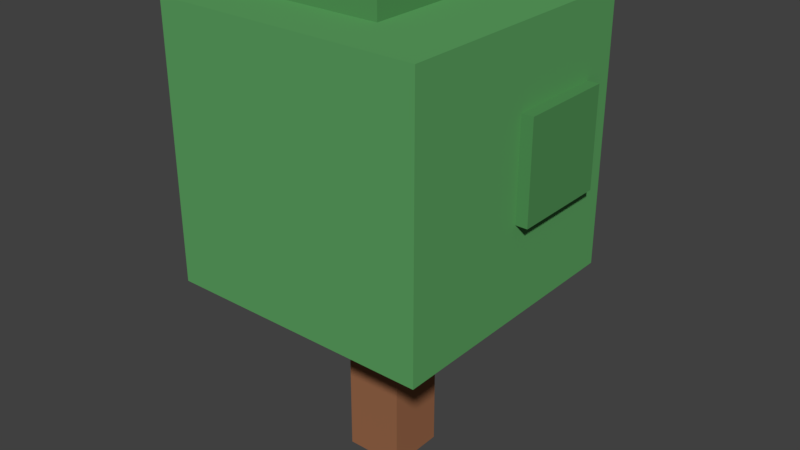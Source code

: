 # Source: tree2.blend  (saved by Blender 2.79.0; exported with 4.5.12 LTS)
import bpy
from mathutils import Matrix  # noqa: F401  (used for matrix-valued properties, if any)

bpy.ops.wm.read_factory_settings(use_empty=True)
scene = bpy.context.scene
scene.name = 'Scene'

# ---- collections
col_collection_1 = bpy.data.collections.new('Collection 1'); scene.collection.children.link(col_collection_1)

# ---- materials (node trees are filled in below, after node groups)
mat_material_076 = bpy.data.materials.new('Material.076')
mat_material_076.alpha_threshold = 0.0
mat_material_076.use_transparent_shadow = False
mat_material_076.diffuse_color = (0.3185, 0.1368, 0.06743, 1.0)
mat_material_076.roughness = 0.5
mat_material_074 = bpy.data.materials.new('Material.074')
mat_material_074.alpha_threshold = 0.0
mat_material_074.use_transparent_shadow = False
mat_material_074.diffuse_color = (0.1095, 0.3663, 0.1195, 1.0)
mat_material_074.roughness = 0.5
mat_material_075 = bpy.data.materials.new('Material.075')
mat_material_075.alpha_threshold = 0.0
mat_material_075.use_transparent_shadow = False
mat_material_075.diffuse_color = (0.08949, 0.2957, 0.09762, 1.0)
mat_material_075.roughness = 0.5
mat_material_073 = bpy.data.materials.new('Material.073')
mat_material_073.alpha_threshold = 0.0
mat_material_073.use_transparent_shadow = False
mat_material_073.diffuse_color = (0.08433, 0.281, 0.09266, 1.0)
mat_material_073.roughness = 0.5
mat_material_082 = bpy.data.materials.new('Material.082')
mat_material_082.alpha_threshold = 0.0
mat_material_082.use_transparent_shadow = False
mat_material_082.diffuse_color = (0.08433, 0.281, 0.09266, 1.0)
mat_material_082.roughness = 0.5

# ---- material node trees

# ---- world
world_world = bpy.data.worlds.new('World'); scene.world = world_world
world_world.color = (0.05088, 0.05088, 0.05088)
world_world.use_sun_shadow = False
world_world.sun_shadow_jitter_overblur = 0.0
world_world.cycles.sampling_method = 'MANUAL'

# ---- meshes
me_cube_038 = bpy.data.meshes.new('Cube.038')
me_cube_038.from_pydata([(-1.0, -1.0, -1.0), (-1.0, -1.0, 1.0), (-1.0, 1.0, -1.0), (-1.0, 1.0, 1.0), (1.0, -1.0, -1.0), (1.0, -1.0, 1.0), (1.0, 1.0, -1.0), (1.0, 1.0, 1.0)], [], [(0, 1, 3, 2), (2, 3, 7, 6), (6, 7, 5, 4), (4, 5, 1, 0), (2, 6, 4, 0), (7, 3, 1, 5)])
me_cube_038.materials.append(mat_material_076)
me_cube_038.use_remesh_preserve_volume = False
me_cube_038.use_remesh_preserve_attributes = False
me_cube_038.use_mirror_vertex_groups = False
me_cube_038.update()
me_cube_039 = bpy.data.meshes.new('Cube.039')
me_cube_039.from_pydata([(-1.0, -1.0, -1.0), (-1.0, -1.0, 1.0), (-1.0, 1.0, -1.0), (-1.0, 1.0, 1.0), (1.0, -1.0, -1.0), (1.0, -1.0, 1.0), (1.0, 1.0, -1.0), (1.0, 1.0, 1.0)], [], [(0, 1, 3, 2), (2, 3, 7, 6), (6, 7, 5, 4), (4, 5, 1, 0), (2, 6, 4, 0), (7, 3, 1, 5)])
me_cube_039.materials.append(mat_material_074)
me_cube_039.use_remesh_preserve_volume = False
me_cube_039.use_remesh_preserve_attributes = False
me_cube_039.use_mirror_vertex_groups = False
me_cube_039.update()
me_cube_040 = bpy.data.meshes.new('Cube.040')
me_cube_040.from_pydata([(-1.0, -1.0, -1.0), (-1.0, -1.0, 1.0), (-1.0, 1.0, -1.0), (-1.0, 1.0, 1.0), (1.0, -1.0, -1.0), (1.0, -1.0, 1.0), (1.0, 1.0, -1.0), (1.0, 1.0, 1.0)], [], [(0, 1, 3, 2), (2, 3, 7, 6), (6, 7, 5, 4), (4, 5, 1, 0), (2, 6, 4, 0), (7, 3, 1, 5)])
me_cube_040.materials.append(mat_material_075)
me_cube_040.use_remesh_preserve_volume = False
me_cube_040.use_remesh_preserve_attributes = False
me_cube_040.use_mirror_vertex_groups = False
me_cube_040.update()
me_cube_042 = bpy.data.meshes.new('Cube.042')
me_cube_042.from_pydata([(-1.0, -1.0, -1.0), (-1.0, -1.0, 1.0), (-1.0, 1.0, -1.0), (-1.0, 1.0, 1.0), (1.0, -1.0, -1.0), (1.0, -1.0, 1.0), (1.0, 1.0, -1.0), (1.0, 1.0, 1.0)], [], [(0, 1, 3, 2), (2, 3, 7, 6), (6, 7, 5, 4), (4, 5, 1, 0), (2, 6, 4, 0), (7, 3, 1, 5)])
me_cube_042.materials.append(mat_material_073)
me_cube_042.use_remesh_preserve_volume = False
me_cube_042.use_remesh_preserve_attributes = False
me_cube_042.use_mirror_vertex_groups = False
me_cube_042.update()
me_cube_048 = bpy.data.meshes.new('Cube.048')
me_cube_048.from_pydata([(-1.0, -1.0, -1.0), (-1.0, -1.0, 1.0), (-1.0, 1.0, -1.0), (-1.0, 1.0, 1.0), (1.0, -1.0, -1.0), (1.0, -1.0, 1.0), (1.0, 1.0, -1.0), (1.0, 1.0, 1.0)], [], [(0, 1, 3, 2), (2, 3, 7, 6), (6, 7, 5, 4), (4, 5, 1, 0), (2, 6, 4, 0), (7, 3, 1, 5)])
me_cube_048.materials.append(mat_material_082)
me_cube_048.use_remesh_preserve_volume = False
me_cube_048.use_remesh_preserve_attributes = False
me_cube_048.use_mirror_vertex_groups = False
me_cube_048.update()

# ---- objects
ob_cube_027 = bpy.data.objects.new('Cube.027', me_cube_038)
ob_cube_028 = bpy.data.objects.new('Cube.028', me_cube_039)
ob_cube_029 = bpy.data.objects.new('Cube.029', me_cube_040)
ob_cube_031 = bpy.data.objects.new('Cube.031', me_cube_042)
ob_cube_036 = bpy.data.objects.new('Cube.036', me_cube_048)

# ---- transforms, parenting, visibility, modifiers, constraints
ob_cube_027.location = (-0.112, -0.1099, 0.7596)
ob_cube_027.scale = (0.2076, 0.2076, 0.7252)
ob_cube_027.lineart.crease_threshold = 0.0
ob_cube_028.location = (-0.112, -0.1099, 2.361)
ob_cube_028.scale = (0.9454, 0.9454, 0.9454)
ob_cube_028.lineart.crease_threshold = 0.0
ob_cube_029.location = (-0.2975, -0.1099, 3.36)
ob_cube_029.scale = (0.549, 0.549, -0.1007)
ob_cube_029.lineart.crease_threshold = 0.0
ob_cube_031.location = (0.853, 0.2387, 2.421)
ob_cube_031.rotation_euler = (-0.0, 1.571, 0.0)
ob_cube_031.scale = (0.3505, 0.3505, -0.06425)
ob_cube_031.lineart.crease_threshold = 0.0
ob_cube_036.location = (-0.6262, 0.8763, 1.919)
ob_cube_036.rotation_euler = (-1.571, 1.571, 0.0)
ob_cube_036.scale = (0.3505, 0.4752, -0.06425)
ob_cube_036.lineart.crease_threshold = 0.0

# ---- collection membership
col_collection_1.objects.link(ob_cube_027)
col_collection_1.objects.link(ob_cube_028)
col_collection_1.objects.link(ob_cube_029)
col_collection_1.objects.link(ob_cube_031)
col_collection_1.objects.link(ob_cube_036)

# ---- scene / render settings (as saved in the file)
scene.frame_start = 1; scene.frame_end = 250; scene.frame_set(1)
scene.render.engine = 'BLENDER_EEVEE_NEXT'
scene.render.resolution_percentage = 50
scene.render.dither_intensity = 0.0
scene.cycles.use_denoising = False
scene.cycles.samples = 128
scene.cycles.sampling_pattern = 'TABULATED_SOBOL'
scene.cycles.use_adaptive_sampling = False
scene.cycles.use_light_tree = False
scene.cycles.blur_glossy = 0.0
scene.cycles.sample_clamp_indirect = 0.0
scene.view_settings.view_transform = 'Standard'
bpy.context.view_layer.update()

# ---- added for rendering (the .blend has no active camera and no usable light): camera, sun
cam_auto = bpy.data.cameras.new('AutoCamera')
cam_auto.lens = 50.0
cam_auto.sensor_width = 36.0
cam_auto.clip_end = 1000.0
ob_auto_camera = bpy.data.objects.new('AutoCamera', cam_auto)
scene.collection.objects.link(ob_auto_camera)
ob_auto_camera.location = (4.02465, -4.99749, 5.041)
ob_auto_camera.rotation_euler = (1.09748, -7.21219e-08, 0.694738)
scene.camera = ob_auto_camera
light_auto_sun = bpy.data.lights.new('AutoSun', 'SUN')
light_auto_sun.energy = 3.0
light_auto_sun.angle = 0.0523599
ob_auto_sun = bpy.data.objects.new('AutoSun', light_auto_sun)
scene.collection.objects.link(ob_auto_sun)
ob_auto_sun.rotation_euler = (0.872665, 0.174533, 0.523599)
bpy.context.view_layer.update()
